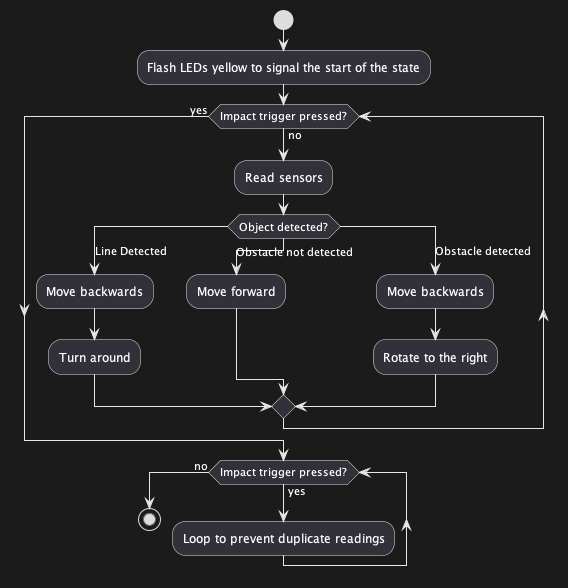

The diagram above was rendered by PlantUML. Its source (embedded in the PNG):
@startuml
start
:Flash LEDs yellow to signal the start of the state;
while (Impact trigger pressed?) is (no)
:Read sensors;
switch (Object detected?)
    case (Line Detected)
        :Move backwards;
        :Turn around;
    case (Obstacle not detected)
        :Move forward;
    case (Obstacle detected)
        :Move backwards;
        :Rotate to the right;
endswitch
endwhile (yes)
while (Impact trigger pressed?) is (yes)
:Loop to prevent duplicate readings;
endwhile(no)
stop
@enduml